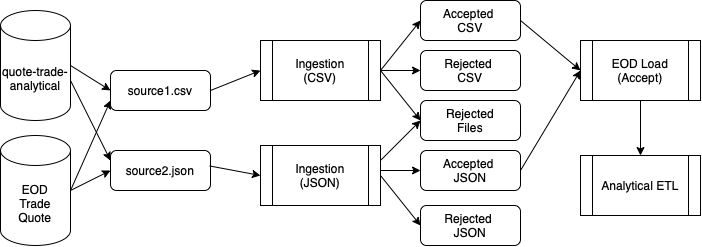

The diagram above was exported from draw.io. Its source (the exported page's mxGraphModel, read from the mxfile embedded in the PNG):
<mxGraphModel dx="1022" dy="967" grid="1" gridSize="10" guides="1" tooltips="1" connect="1" arrows="1" fold="1" page="1" pageScale="1" pageWidth="850" pageHeight="1100" math="0" shadow="0" extFonts="Permanent Marker^https://fonts.googleapis.com/css?family=Permanent+Marker">
  <root>
    <mxCell id="0" />
    <mxCell id="1" parent="0" />
    <mxCell id="-jVhDoNjDuWJaZM9WzxG-1" value="Analytical ETL" style="shape=process;whiteSpace=wrap;html=1;backgroundOutline=1;" vertex="1" parent="1">
      <mxGeometry x="590" y="185" width="120" height="60" as="geometry" />
    </mxCell>
    <mxCell id="-jVhDoNjDuWJaZM9WzxG-2" value="EOD Load&lt;br&gt;(Accept)" style="shape=process;whiteSpace=wrap;html=1;backgroundOutline=1;" vertex="1" parent="1">
      <mxGeometry x="590" y="70" width="120" height="60" as="geometry" />
    </mxCell>
    <mxCell id="-jVhDoNjDuWJaZM9WzxG-3" value="Ingestion&lt;br&gt;(CSV)" style="shape=process;whiteSpace=wrap;html=1;backgroundOutline=1;" vertex="1" parent="1">
      <mxGeometry x="270" y="70" width="120" height="60" as="geometry" />
    </mxCell>
    <mxCell id="-jVhDoNjDuWJaZM9WzxG-4" value="Ingestion&lt;br&gt;(JSON)" style="shape=process;whiteSpace=wrap;html=1;backgroundOutline=1;" vertex="1" parent="1">
      <mxGeometry x="270" y="175" width="120" height="60" as="geometry" />
    </mxCell>
    <mxCell id="-jVhDoNjDuWJaZM9WzxG-5" value="EOD&lt;br&gt;Trade&lt;br&gt;Quote" style="shape=cylinder3;whiteSpace=wrap;html=1;boundedLbl=1;backgroundOutline=1;size=15;" vertex="1" parent="1">
      <mxGeometry x="10" y="165" width="70" height="110" as="geometry" />
    </mxCell>
    <mxCell id="-jVhDoNjDuWJaZM9WzxG-7" value="quote-trade-&lt;br&gt;analytical" style="shape=cylinder3;whiteSpace=wrap;html=1;boundedLbl=1;backgroundOutline=1;size=15;" vertex="1" parent="1">
      <mxGeometry x="10" y="40" width="70" height="110" as="geometry" />
    </mxCell>
    <mxCell id="-jVhDoNjDuWJaZM9WzxG-8" value="Rejected&lt;br&gt;Files" style="rounded=1;whiteSpace=wrap;html=1;" vertex="1" parent="1">
      <mxGeometry x="430" y="130" width="100" height="40" as="geometry" />
    </mxCell>
    <mxCell id="-jVhDoNjDuWJaZM9WzxG-9" value="source1.csv" style="rounded=1;whiteSpace=wrap;html=1;" vertex="1" parent="1">
      <mxGeometry x="120" y="100" width="100" height="40" as="geometry" />
    </mxCell>
    <mxCell id="-jVhDoNjDuWJaZM9WzxG-10" value="source2.json" style="rounded=1;whiteSpace=wrap;html=1;" vertex="1" parent="1">
      <mxGeometry x="120" y="180" width="100" height="40" as="geometry" />
    </mxCell>
    <mxCell id="-jVhDoNjDuWJaZM9WzxG-11" value="Accepted&amp;nbsp;&lt;br&gt;CSV" style="rounded=1;whiteSpace=wrap;html=1;" vertex="1" parent="1">
      <mxGeometry x="430" y="30" width="100" height="40" as="geometry" />
    </mxCell>
    <mxCell id="-jVhDoNjDuWJaZM9WzxG-12" value="Rejected&amp;nbsp;&lt;br&gt;CSV" style="rounded=1;whiteSpace=wrap;html=1;" vertex="1" parent="1">
      <mxGeometry x="430" y="80" width="100" height="40" as="geometry" />
    </mxCell>
    <mxCell id="-jVhDoNjDuWJaZM9WzxG-13" value="Rejected&amp;nbsp;&lt;br&gt;JSON" style="rounded=1;whiteSpace=wrap;html=1;" vertex="1" parent="1">
      <mxGeometry x="430" y="235" width="100" height="40" as="geometry" />
    </mxCell>
    <mxCell id="-jVhDoNjDuWJaZM9WzxG-14" value="Accepted&amp;nbsp;&lt;br&gt;JSON" style="rounded=1;whiteSpace=wrap;html=1;" vertex="1" parent="1">
      <mxGeometry x="430" y="180" width="100" height="40" as="geometry" />
    </mxCell>
    <mxCell id="-jVhDoNjDuWJaZM9WzxG-17" value="" style="endArrow=classic;html=1;rounded=0;entryX=0;entryY=0.5;entryDx=0;entryDy=0;exitX=1;exitY=0.5;exitDx=0;exitDy=0;exitPerimeter=0;" edge="1" parent="1" source="-jVhDoNjDuWJaZM9WzxG-7" target="-jVhDoNjDuWJaZM9WzxG-9">
      <mxGeometry width="50" height="50" relative="1" as="geometry">
        <mxPoint x="80" y="155" as="sourcePoint" />
        <mxPoint x="110" y="130" as="targetPoint" />
        <Array as="points" />
      </mxGeometry>
    </mxCell>
    <mxCell id="-jVhDoNjDuWJaZM9WzxG-21" value="" style="endArrow=classic;html=1;rounded=0;entryX=0;entryY=0.5;entryDx=0;entryDy=0;exitX=1;exitY=0.5;exitDx=0;exitDy=0;exitPerimeter=0;" edge="1" parent="1" source="-jVhDoNjDuWJaZM9WzxG-5" target="-jVhDoNjDuWJaZM9WzxG-10">
      <mxGeometry width="50" height="50" relative="1" as="geometry">
        <mxPoint x="80" y="182.5" as="sourcePoint" />
        <mxPoint x="120" y="147.5" as="targetPoint" />
        <Array as="points" />
      </mxGeometry>
    </mxCell>
    <mxCell id="-jVhDoNjDuWJaZM9WzxG-22" value="" style="endArrow=classic;html=1;rounded=0;entryX=0;entryY=0.5;entryDx=0;entryDy=0;exitX=1;exitY=0.5;exitDx=0;exitDy=0;" edge="1" parent="1" source="-jVhDoNjDuWJaZM9WzxG-9" target="-jVhDoNjDuWJaZM9WzxG-3">
      <mxGeometry width="50" height="50" relative="1" as="geometry">
        <mxPoint x="220" y="125" as="sourcePoint" />
        <mxPoint x="270" y="75" as="targetPoint" />
      </mxGeometry>
    </mxCell>
    <mxCell id="-jVhDoNjDuWJaZM9WzxG-25" value="" style="endArrow=classic;html=1;rounded=0;entryX=0;entryY=0.5;entryDx=0;entryDy=0;exitX=0.99;exitY=0.386;exitDx=0;exitDy=0;exitPerimeter=0;" edge="1" parent="1" source="-jVhDoNjDuWJaZM9WzxG-10" target="-jVhDoNjDuWJaZM9WzxG-4">
      <mxGeometry width="50" height="50" relative="1" as="geometry">
        <mxPoint x="220" y="210" as="sourcePoint" />
        <mxPoint x="270" y="160" as="targetPoint" />
        <Array as="points" />
      </mxGeometry>
    </mxCell>
    <mxCell id="-jVhDoNjDuWJaZM9WzxG-26" value="" style="endArrow=classic;html=1;rounded=0;entryX=0;entryY=0.5;entryDx=0;entryDy=0;" edge="1" parent="1" target="-jVhDoNjDuWJaZM9WzxG-11">
      <mxGeometry width="50" height="50" relative="1" as="geometry">
        <mxPoint x="390" y="100" as="sourcePoint" />
        <mxPoint x="430" y="60" as="targetPoint" />
      </mxGeometry>
    </mxCell>
    <mxCell id="-jVhDoNjDuWJaZM9WzxG-27" value="" style="endArrow=classic;html=1;rounded=0;entryX=0;entryY=0.5;entryDx=0;entryDy=0;" edge="1" parent="1" target="-jVhDoNjDuWJaZM9WzxG-14">
      <mxGeometry width="50" height="50" relative="1" as="geometry">
        <mxPoint x="390" y="200" as="sourcePoint" />
        <mxPoint x="440" y="50" as="targetPoint" />
      </mxGeometry>
    </mxCell>
    <mxCell id="-jVhDoNjDuWJaZM9WzxG-29" value="" style="endArrow=classic;html=1;rounded=0;entryX=0;entryY=0.5;entryDx=0;entryDy=0;exitX=1;exitY=0.5;exitDx=0;exitDy=0;" edge="1" parent="1" source="-jVhDoNjDuWJaZM9WzxG-4" target="-jVhDoNjDuWJaZM9WzxG-13">
      <mxGeometry width="50" height="50" relative="1" as="geometry">
        <mxPoint x="390" y="200" as="sourcePoint" />
        <mxPoint x="440" y="150" as="targetPoint" />
      </mxGeometry>
    </mxCell>
    <mxCell id="-jVhDoNjDuWJaZM9WzxG-30" value="" style="endArrow=classic;html=1;rounded=0;entryX=0;entryY=0.5;entryDx=0;entryDy=0;" edge="1" parent="1" target="-jVhDoNjDuWJaZM9WzxG-12">
      <mxGeometry width="50" height="50" relative="1" as="geometry">
        <mxPoint x="390" y="100" as="sourcePoint" />
        <mxPoint x="440" y="50" as="targetPoint" />
      </mxGeometry>
    </mxCell>
    <mxCell id="-jVhDoNjDuWJaZM9WzxG-31" value="" style="endArrow=classic;html=1;rounded=0;entryX=0;entryY=0.5;entryDx=0;entryDy=0;" edge="1" parent="1" target="-jVhDoNjDuWJaZM9WzxG-8">
      <mxGeometry width="50" height="50" relative="1" as="geometry">
        <mxPoint x="390" y="190" as="sourcePoint" />
        <mxPoint x="440" y="140" as="targetPoint" />
      </mxGeometry>
    </mxCell>
    <mxCell id="-jVhDoNjDuWJaZM9WzxG-32" value="" style="endArrow=classic;html=1;rounded=0;" edge="1" parent="1">
      <mxGeometry width="50" height="50" relative="1" as="geometry">
        <mxPoint x="390" y="100" as="sourcePoint" />
        <mxPoint x="430" y="150" as="targetPoint" />
      </mxGeometry>
    </mxCell>
    <mxCell id="-jVhDoNjDuWJaZM9WzxG-33" value="" style="endArrow=classic;html=1;rounded=0;entryX=0;entryY=0.5;entryDx=0;entryDy=0;" edge="1" parent="1" target="-jVhDoNjDuWJaZM9WzxG-2">
      <mxGeometry width="50" height="50" relative="1" as="geometry">
        <mxPoint x="530" y="50" as="sourcePoint" />
        <mxPoint x="580" as="targetPoint" />
      </mxGeometry>
    </mxCell>
    <mxCell id="-jVhDoNjDuWJaZM9WzxG-34" value="" style="endArrow=classic;html=1;rounded=0;" edge="1" parent="1">
      <mxGeometry width="50" height="50" relative="1" as="geometry">
        <mxPoint x="530" y="200" as="sourcePoint" />
        <mxPoint x="590" y="100" as="targetPoint" />
      </mxGeometry>
    </mxCell>
    <mxCell id="-jVhDoNjDuWJaZM9WzxG-35" value="" style="endArrow=classic;html=1;rounded=0;entryX=0.5;entryY=0;entryDx=0;entryDy=0;" edge="1" parent="1" target="-jVhDoNjDuWJaZM9WzxG-1">
      <mxGeometry width="50" height="50" relative="1" as="geometry">
        <mxPoint x="650" y="130" as="sourcePoint" />
        <mxPoint x="700" y="80" as="targetPoint" />
      </mxGeometry>
    </mxCell>
    <mxCell id="-jVhDoNjDuWJaZM9WzxG-37" value="" style="endArrow=classic;html=1;rounded=0;entryX=0;entryY=0.75;entryDx=0;entryDy=0;" edge="1" parent="1" target="-jVhDoNjDuWJaZM9WzxG-9">
      <mxGeometry width="50" height="50" relative="1" as="geometry">
        <mxPoint x="80" y="220" as="sourcePoint" />
        <mxPoint x="130" y="170" as="targetPoint" />
      </mxGeometry>
    </mxCell>
    <mxCell id="-jVhDoNjDuWJaZM9WzxG-38" value="" style="endArrow=classic;html=1;rounded=0;entryX=0;entryY=0.25;entryDx=0;entryDy=0;" edge="1" parent="1" target="-jVhDoNjDuWJaZM9WzxG-10">
      <mxGeometry width="50" height="50" relative="1" as="geometry">
        <mxPoint x="80" y="110" as="sourcePoint" />
        <mxPoint x="130" y="60" as="targetPoint" />
      </mxGeometry>
    </mxCell>
  </root>
</mxGraphModel>